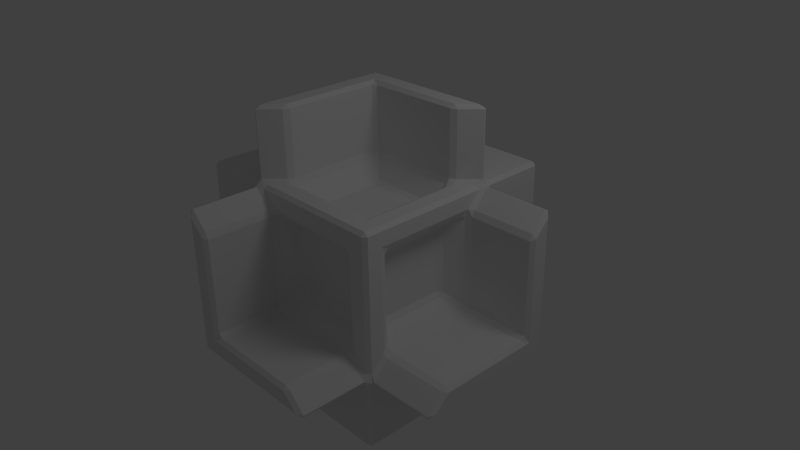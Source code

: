 # Source: interesting_shape.blend  (saved by Blender 2.63.0; exported with 4.5.12 LTS)
import bpy
from mathutils import Matrix  # noqa: F401  (used for matrix-valued properties, if any)

bpy.ops.wm.read_factory_settings(use_empty=True)
scene = bpy.context.scene
scene.name = 'Scene'

# ---- collections
col_collection_1 = bpy.data.collections.new('Collection 1'); scene.collection.children.link(col_collection_1)

# ---- materials (node trees are filled in below, after node groups)
mat_material = bpy.data.materials.new('Material')
mat_material.alpha_threshold = 0.0
mat_material.use_transparent_shadow = False
mat_material.roughness = 0.5
mat_material.line_color = (0.0, 0.0, 0.0, 1.0)

# ---- material node trees

# ---- world
world_world = bpy.data.worlds.new('World'); scene.world = world_world
world_world.color = (0.05088, 0.05088, 0.05088)
world_world.use_sun_shadow = False
world_world.sun_shadow_jitter_overblur = 0.0
world_world.cycles.sampling_method = 'MANUAL'
world_world.cycles.sample_map_resolution = 256

# ---- cameras
cam_camera = bpy.data.cameras.new('Camera')
cam_camera.clip_end = 100.0
cam_camera.lens = 35.0
cam_camera.sensor_width = 32.0
cam_camera.sensor_height = 18.0
cam_camera.ortho_scale = 7.314
cam_camera.dof.focus_distance = 0.0
cam_camera.dof.aperture_fstop = 128.0

# ---- lights
light_lamp = bpy.data.lights.new('Lamp', 'POINT')
light_lamp.transmission_factor = 0.0
light_lamp.cutoff_distance = 30.0
light_lamp.energy = 100.0
light_lamp.shadow_buffer_clip_start = 1.001
light_lamp.shadow_soft_size = 1.0
light_lamp.shadow_maximum_resolution = 0.006
light_lamp.use_absolute_resolution = True
light_lamp.cycles.use_multiple_importance_sampling = False

# ---- meshes
me_cube = bpy.data.meshes.new('Cube')
me_cube.from_pydata([(1.0, 0.95, -1.05), (1.0, -0.95, -1.05), (1.0, -0.95, -1.95), (1.0, 0.95, -1.95), (-0.95, 1.0, -0.95), (-0.95, 1.0, 0.8793), (-0.75, 1.0, 0.6793), (-0.75, 1.0, -0.75), (0.6793, 1.0, -0.75), (0.8793, 1.0, -0.95), (1.05, 1.0, -0.95), (1.05, 1.0, 0.95), (1.95, 1.0, 0.95), (1.95, 1.0, -0.95), (0.7354, 1.95, -0.7354), (0.9646, 1.95, -0.9646), (0.9646, 1.05, -0.9646), (0.7354, 1.05, -0.7354), (0.6793, 0.75, -1.0), (-0.75, 0.75, -1.0), (-0.75, -0.6793, -1.0), (-0.95, -0.8793, -1.0), (-0.95, 0.95, -1.0), (0.8793, 0.95, -1.0), (1.95, 0.95, -1.0), (1.95, -0.95, -1.0), (1.05, -0.95, -1.0), (1.05, 0.95, -1.0), (0.7354, 0.7354, -1.05), (0.9646, 0.9646, -1.05), (0.9646, 0.9646, -1.95), (0.7354, 0.7354, -1.95), (1.0, 1.95, -0.95), (1.0, 1.95, 0.95), (1.0, 1.05, 0.95), (1.0, 1.05, -0.95), (0.95, -1.0, -1.05), (-0.95, -1.0, -1.05), (-0.95, -1.0, -1.95), (0.95, -1.0, -1.95), (0.95, -1.0, -0.8793), (0.95, -1.0, 0.95), (-0.8793, -1.0, 0.95), (-0.6793, -1.0, 0.75), (0.75, -1.0, 0.75), (0.75, -1.0, -0.6793), (1.0, -0.75, -0.6793), (1.0, -0.75, 0.75), (1.0, 0.6793, 0.75), (1.0, 0.8793, 0.95), (1.0, -0.95, 0.95), (1.0, -0.95, -0.8793), (0.9646, -1.05, -0.9646), (0.7354, -1.05, -0.7354), (0.7354, -1.95, -0.7354), (0.9646, -1.95, -0.9646), (1.05, -0.7354, -0.7354), (1.05, -0.9646, -0.9646), (1.95, -0.9646, -0.9646), (1.95, -0.7354, -0.7354), (0.95, -1.95, -1.0), (-0.95, -1.95, -1.0), (-0.95, -1.05, -1.0), (0.95, -1.05, -1.0), (-1.0, 0.75, -0.75), (-1.0, 0.75, 0.6793), (-1.0, 0.95, 0.8793), (-1.0, 0.95, -0.95), (-1.0, -0.8793, -0.95), (-1.0, -0.6793, -0.75), (0.95, 1.0, 1.05), (-0.95, 1.0, 1.05), (-0.95, 1.0, 1.95), (0.95, 1.0, 1.95), (1.95, 0.7354, 0.7354), (1.95, 0.9646, 0.9646), (1.05, 0.9646, 0.9646), (1.05, 0.7354, 0.7354), (0.75, 0.6793, 1.0), (0.75, -0.75, 1.0), (-0.6793, -0.75, 1.0), (-0.8793, -0.95, 1.0), (0.95, -0.95, 1.0), (0.95, 0.8793, 1.0), (0.9646, 0.9646, 1.95), (0.7354, 0.7354, 1.95), (0.7354, 0.7354, 1.05), (0.9646, 0.9646, 1.05), (0.95, 1.95, 1.0), (-0.95, 1.95, 1.0), (-0.95, 1.05, 1.0), (0.95, 1.05, 1.0), (-1.05, -1.0, -0.95), (-1.05, -1.0, 0.95), (-1.95, -1.0, 0.95), (-1.95, -1.0, -0.95), (-0.9646, -0.9646, -1.05), (-0.7354, -0.7354, -1.05), (-0.7354, -0.7354, -1.95), (-0.9646, -0.9646, -1.95), (-1.0, -1.95, -0.95), (-1.0, -1.95, 0.95), (-1.0, -1.05, 0.95), (-1.0, -1.05, -0.95), (-1.95, -0.9646, -0.9646), (-1.95, -0.7354, -0.7354), (-1.05, -0.7354, -0.7354), (-1.05, -0.9646, -0.9646), (-1.05, -0.95, 1.0), (-1.05, 0.95, 1.0), (-1.95, 0.95, 1.0), (-1.95, -0.95, 1.0), (-0.9646, -0.9646, 1.05), (-0.7354, -0.7354, 1.05), (-0.7354, -0.7354, 1.95), (-0.9646, -0.9646, 1.95), (-0.7354, -1.05, 0.7354), (-0.9646, -1.05, 0.9646), (-0.9646, -1.95, 0.9646), (-0.7354, -1.95, 0.7354), (-1.0, -0.95, 1.95), (-1.0, 0.95, 1.95), (-1.0, 0.95, 1.05), (-1.0, -0.95, 1.05), (-1.95, 0.7354, 0.7354), (-1.95, 0.9646, 0.9646), (-1.05, 0.9646, 0.9646), (-1.05, 0.7354, 0.7354), (-0.9646, 1.95, 0.9646), (-0.7354, 1.95, 0.7354), (-0.7354, 1.05, 0.7354), (-0.9646, 1.05, 0.9646), (1.05, 0.65, -0.7), (1.05, -0.65, -0.7), (1.95, -0.65, -0.7), (1.95, 0.65, -0.7), (0.959, 0.6713, -0.6137), (0.959, 0.6713, 0.6137), (0.741, 0.5187, 0.461), (0.741, 0.5187, -0.461), (0.741, 0.461, -0.5187), (0.741, -0.461, -0.5187), (0.959, -0.6137, -0.6713), (0.959, 0.6137, -0.6713), (1.95, 0.7, -0.65), (1.95, 0.7, 0.65), (1.05, 0.7, 0.65), (1.05, 0.7, -0.65), (0.741, -0.5187, -0.461), (0.741, -0.5187, 0.461), (0.959, -0.6713, 0.6137), (0.959, -0.6713, -0.6137), (0.959, 0.6137, 0.6713), (0.959, -0.6137, 0.6713), (0.741, -0.461, 0.5187), (0.741, 0.461, 0.5187), (2.0, 0.75, -0.75), (2.0, -0.6793, -0.75), (2.0, -0.8793, -0.95), (2.0, 0.95, -0.95), (2.0, 0.95, 0.8793), (2.0, 0.75, 0.6793), (0.6137, 0.6713, 0.959), (-0.6137, 0.6713, 0.959), (-0.461, 0.5187, 0.741), (0.461, 0.5187, 0.741), (0.5187, 0.461, 0.741), (0.5187, -0.461, 0.741), (0.6713, -0.6137, 0.959), (0.6713, 0.6137, 0.959), (0.65, 0.7, 1.95), (-0.65, 0.7, 1.95), (-0.65, 0.7, 1.05), (0.65, 0.7, 1.05), (0.461, -0.5187, 0.741), (-0.461, -0.5187, 0.741), (-0.6137, -0.6713, 0.959), (0.6137, -0.6713, 0.959), (-0.5187, -0.461, 0.741), (-0.5187, 0.461, 0.741), (-0.6713, 0.6137, 0.959), (-0.6713, -0.6137, 0.959), (-0.7, -0.65, 1.05), (-0.7, 0.65, 1.05), (-0.7, 0.65, 1.95), (-0.7, -0.65, 1.95), (-0.75, -0.6793, 2.0), (-0.75, 0.75, 2.0), (0.6793, 0.75, 2.0), (0.8793, 0.95, 2.0), (-0.95, 0.95, 2.0), (-0.95, -0.8793, 2.0), (0.65, -1.05, -0.7), (-0.65, -1.05, -0.7), (-0.65, -1.95, -0.7), (0.65, -1.95, -0.7), (0.6713, -0.959, -0.6137), (0.6713, -0.959, 0.6137), (0.5187, -0.741, 0.461), (0.5187, -0.741, -0.461), (0.461, -0.741, -0.5187), (-0.461, -0.741, -0.5187), (-0.6137, -0.959, -0.6713), (0.6137, -0.959, -0.6713), (-0.7, -1.05, -0.65), (-0.7, -1.05, 0.65), (-0.7, -1.95, 0.65), (-0.7, -1.95, -0.65), (-0.5187, -0.741, -0.461), (-0.5187, -0.741, 0.461), (-0.6713, -0.959, 0.6137), (-0.6713, -0.959, -0.6137), (0.6137, -0.959, 0.6713), (-0.6137, -0.959, 0.6713), (-0.461, -0.741, 0.5187), (0.461, -0.741, 0.5187), (0.6793, -2.0, -0.75), (-0.75, -2.0, -0.75), (-0.75, -2.0, 0.6793), (-0.95, -2.0, 0.8793), (-0.95, -2.0, -0.95), (0.8793, -2.0, -0.95), (-0.959, -0.6713, -0.6137), (-0.959, -0.6713, 0.6137), (-0.741, -0.5187, 0.461), (-0.741, -0.5187, -0.461), (-0.741, -0.461, -0.5187), (-0.741, 0.461, -0.5187), (-0.959, 0.6137, -0.6713), (-0.959, -0.6137, -0.6713), (-1.95, -0.7, -0.65), (-1.95, -0.7, 0.65), (-1.05, -0.7, 0.65), (-1.05, -0.7, -0.65), (-0.741, 0.5187, -0.461), (-0.741, 0.5187, 0.461), (-0.959, 0.6713, 0.6137), (-0.959, 0.6713, -0.6137), (-0.959, -0.6137, 0.6713), (-0.959, 0.6137, 0.6713), (-0.741, 0.461, 0.5187), (-0.741, -0.461, 0.5187), (-1.95, -0.65, 0.7), (-1.95, 0.65, 0.7), (-1.05, 0.65, 0.7), (-1.05, -0.65, 0.7), (0.95, -0.95, -2.0), (-0.8793, -0.95, -2.0), (-0.6793, -0.75, -2.0), (0.75, -0.75, -2.0), (0.75, 0.6793, -2.0), (0.95, 0.8793, -2.0), (0.6137, 0.959, -0.6713), (-0.6137, 0.959, -0.6713), (-0.461, 0.741, -0.5187), (0.461, 0.741, -0.5187), (0.7, 1.05, -0.65), (0.7, 1.05, 0.65), (0.7, 1.95, 0.65), (0.7, 1.95, -0.65), (0.5187, 0.741, -0.461), (0.5187, 0.741, 0.461), (0.6713, 0.959, 0.6137), (0.6713, 0.959, -0.6137), (-0.6713, 0.959, -0.6137), (-0.6713, 0.959, 0.6137), (-0.5187, 0.741, 0.461), (-0.5187, 0.741, -0.461), (0.65, 1.05, 0.7), (-0.65, 1.05, 0.7), (-0.65, 1.95, 0.7), (0.65, 1.95, 0.7), (0.461, 0.741, 0.5187), (-0.461, 0.741, 0.5187), (-0.6137, 0.959, 0.6713), (0.6137, 0.959, 0.6713), (0.65, -0.7, -1.95), (-0.65, -0.7, -1.95), (-0.65, -0.7, -1.05), (0.65, -0.7, -1.05), (0.7, 0.65, -1.95), (0.7, -0.65, -1.95), (0.7, -0.65, -1.05), (0.7, 0.65, -1.05), (0.6713, 0.6137, -0.959), (0.6713, -0.6137, -0.959), (0.5187, -0.461, -0.741), (0.5187, 0.461, -0.741), (0.461, 0.5187, -0.741), (-0.461, 0.5187, -0.741), (-0.6137, 0.6713, -0.959), (0.6137, 0.6713, -0.959), (0.6137, -0.6713, -0.959), (-0.6137, -0.6713, -0.959), (-0.461, -0.5187, -0.741), (0.461, -0.5187, -0.741), (-0.6713, -0.6137, -0.959), (-0.6713, 0.6137, -0.959), (-0.5187, 0.461, -0.741), (-0.5187, -0.461, -0.741), (0.7, 0.44, -0.44), (0.7, 0.44, 0.44), (0.7, -0.44, 0.44), (0.7, -0.44, -0.44), (0.44, 0.44, 0.7), (-0.44, 0.44, 0.7), (-0.44, -0.44, 0.7), (0.44, -0.44, 0.7), (0.44, -0.7, -0.44), (0.44, -0.7, 0.44), (-0.44, -0.7, 0.44), (-0.44, -0.7, -0.44), (-0.7, -0.44, -0.44), (-0.7, -0.44, 0.44), (-0.7, 0.44, 0.44), (-0.7, 0.44, -0.44), (0.44, 0.7, 0.44), (0.44, 0.7, -0.44), (-0.44, 0.7, -0.44), (-0.44, 0.7, 0.44), (0.44, 0.44, -0.7), (0.44, -0.44, -0.7), (-0.44, -0.44, -0.7), (-0.44, 0.44, -0.7), (0.75, 2.0, 0.75), (-0.6793, 2.0, 0.75), (-0.8793, 2.0, 0.95), (0.95, 2.0, 0.95), (0.95, 2.0, -0.8793), (0.75, 2.0, -0.6793), (-2.0, -0.95, 0.95), (-2.0, 0.8793, 0.95), (-2.0, 0.6793, 0.75), (-2.0, -0.75, 0.75), (-2.0, -0.75, -0.6793), (-2.0, -0.95, -0.8793)], [], [(0, 1, 2, 3), (4, 5, 6, 7, 8, 9), (10, 11, 12, 13), (14, 15, 16, 17), (18, 19, 20, 21, 22, 23), (24, 25, 26, 27), (28, 29, 30, 31), (32, 33, 34, 35), (36, 37, 38, 39), (40, 41, 42, 43, 44, 45), (46, 47, 48, 49, 50, 51), (52, 53, 54, 55), (56, 57, 58, 59), (60, 61, 62, 63), (64, 65, 66, 67, 68, 69), (70, 71, 72, 73), (74, 75, 76, 77), (78, 79, 80, 81, 82, 83), (84, 85, 86, 87), (88, 89, 90, 91), (92, 93, 94, 95), (96, 97, 98, 99), (100, 101, 102, 103), (104, 105, 106, 107), (108, 109, 110, 111), (112, 113, 114, 115), (116, 117, 118, 119), (120, 121, 122, 123), (124, 125, 126, 127), (128, 129, 130, 131), (132, 133, 134, 135), (136, 137, 138, 139), (140, 141, 142, 143), (144, 145, 146, 147), (148, 149, 150, 151), (152, 153, 154, 155), (156, 157, 158, 159, 160, 161), (162, 163, 164, 165), (166, 167, 168, 169), (170, 171, 172, 173), (174, 175, 176, 177), (178, 179, 180, 181), (182, 183, 184, 185), (186, 187, 188, 189, 190, 191), (192, 193, 194, 195), (196, 197, 198, 199), (200, 201, 202, 203), (204, 205, 206, 207), (208, 209, 210, 211), (212, 213, 214, 215), (216, 217, 218, 219, 220, 221), (222, 223, 224, 225), (226, 227, 228, 229), (230, 231, 232, 233), (234, 235, 236, 237), (238, 239, 240, 241), (242, 243, 244, 245), (246, 247, 248, 249, 250, 251), (252, 253, 254, 255), (256, 257, 258, 259), (260, 261, 262, 263), (264, 265, 266, 267), (268, 269, 270, 271), (272, 273, 274, 275), (276, 277, 278, 279), (280, 281, 282, 283), (284, 285, 286, 287), (288, 289, 290, 291), (292, 293, 294, 295), (296, 297, 298, 299), (300, 301, 302, 303), (304, 305, 306, 307), (308, 309, 310, 311), (312, 313, 314, 315), (316, 317, 318, 319), (320, 321, 322, 323), (324, 325, 326, 327, 328, 329), (330, 331, 332, 333, 334, 335), (27, 26, 1, 0), (36, 39, 2, 1), (246, 251, 3, 2), (30, 29, 0, 3), (67, 66, 5, 4), (131, 130, 6, 5), (265, 264, 7, 6), (253, 252, 8, 7), (17, 16, 9, 8), (23, 22, 4, 9), (35, 34, 11, 10), (76, 75, 12, 11), (160, 159, 13, 12), (24, 27, 10, 13), (329, 328, 15, 14), (32, 35, 16, 15), (256, 259, 14, 17), (291, 290, 19, 18), (297, 296, 20, 19), (97, 96, 21, 20), (68, 67, 22, 21), (29, 28, 18, 23), (159, 158, 25, 24), (58, 57, 26, 25), (251, 250, 31, 30), (280, 283, 28, 31), (328, 327, 33, 32), (88, 91, 34, 33), (63, 62, 37, 36), (96, 99, 38, 37), (247, 246, 39, 38), (51, 50, 41, 40), (82, 81, 42, 41), (117, 116, 43, 42), (213, 212, 44, 43), (197, 196, 45, 44), (53, 52, 40, 45), (151, 150, 47, 46), (153, 152, 48, 47), (77, 76, 49, 48), (83, 82, 50, 49), (57, 56, 46, 51), (192, 195, 54, 53), (216, 221, 55, 54), (60, 63, 52, 55), (158, 157, 59, 58), (134, 133, 56, 59), (221, 220, 61, 60), (100, 103, 62, 61), (237, 236, 65, 64), (127, 126, 66, 65), (107, 106, 69, 68), (229, 228, 64, 69), (91, 90, 71, 70), (122, 121, 72, 71), (190, 189, 73, 72), (84, 87, 70, 73), (161, 160, 75, 74), (146, 145, 74, 77), (169, 168, 79, 78), (177, 176, 80, 79), (113, 112, 81, 80), (87, 86, 78, 83), (189, 188, 85, 84), (170, 173, 86, 85), (327, 326, 89, 88), (128, 131, 90, 89), (103, 102, 93, 92), (108, 111, 94, 93), (330, 335, 95, 94), (104, 107, 92, 95), (278, 277, 98, 97), (248, 247, 99, 98), (220, 219, 101, 100), (118, 117, 102, 101), (335, 334, 105, 104), (230, 233, 106, 105), (123, 122, 109, 108), (126, 125, 110, 109), (331, 330, 111, 110), (182, 185, 114, 113), (186, 191, 115, 114), (120, 123, 112, 115), (219, 218, 119, 118), (206, 205, 116, 119), (191, 190, 121, 120), (332, 331, 125, 124), (244, 243, 124, 127), (326, 325, 129, 128), (270, 269, 130, 129), (143, 142, 133, 132), (157, 156, 135, 134), (144, 147, 132, 135), (147, 146, 137, 136), (152, 155, 138, 137), (301, 300, 139, 138), (140, 143, 136, 139), (300, 303, 141, 140), (148, 151, 142, 141), (156, 161, 145, 144), (303, 302, 149, 148), (154, 153, 150, 149), (302, 301, 155, 154), (173, 172, 163, 162), (180, 179, 164, 163), (305, 304, 165, 164), (166, 169, 162, 165), (304, 307, 167, 166), (174, 177, 168, 167), (188, 187, 171, 170), (184, 183, 172, 171), (307, 306, 175, 174), (178, 181, 176, 175), (306, 305, 179, 178), (183, 182, 181, 180), (187, 186, 185, 184), (203, 202, 193, 192), (204, 207, 194, 193), (217, 216, 195, 194), (212, 215, 198, 197), (309, 308, 199, 198), (200, 203, 196, 199), (308, 311, 201, 200), (208, 211, 202, 201), (211, 210, 205, 204), (218, 217, 207, 206), (311, 310, 209, 208), (214, 213, 210, 209), (310, 309, 215, 214), (233, 232, 223, 222), (238, 241, 224, 223), (313, 312, 225, 224), (226, 229, 222, 225), (312, 315, 227, 226), (234, 237, 228, 227), (334, 333, 231, 230), (242, 245, 232, 231), (315, 314, 235, 234), (240, 239, 236, 235), (245, 244, 239, 238), (314, 313, 241, 240), (333, 332, 243, 242), (277, 276, 249, 248), (281, 280, 250, 249), (264, 267, 254, 253), (318, 317, 255, 254), (260, 263, 252, 255), (263, 262, 257, 256), (268, 271, 258, 257), (324, 329, 259, 258), (317, 316, 261, 260), (272, 275, 262, 261), (274, 273, 266, 265), (319, 318, 267, 266), (275, 274, 269, 268), (325, 324, 271, 270), (316, 319, 273, 272), (293, 292, 279, 278), (282, 281, 276, 279), (285, 284, 283, 282), (292, 295, 286, 285), (321, 320, 287, 286), (288, 291, 284, 287), (320, 323, 289, 288), (298, 297, 290, 289), (296, 299, 294, 293), (322, 321, 295, 294), (323, 322, 299, 298), (29, 23, 9, 16, 35, 10, 27, 0), (57, 51, 40, 52, 63, 36, 1, 26), (103, 92, 107, 68, 21, 96, 37, 62), (22, 67, 4), (91, 70, 87, 83, 49, 76, 11, 34), (82, 41, 50), (117, 42, 81, 112, 123, 108, 93, 102), (126, 109, 122, 71, 90, 131, 5, 66), (147, 136, 143, 132), (142, 151, 46, 56, 133), (77, 48, 152, 137, 146), (153, 47, 150), (86, 173, 162, 169, 78), (177, 79, 168), (181, 182, 113, 80, 176), (183, 180, 163, 172), (53, 45, 196, 203, 192), (211, 204, 193, 202), (197, 44, 212), (210, 213, 43, 116, 205), (233, 222, 229, 69, 106), (228, 237, 64), (245, 238, 223, 232), (239, 244, 127, 65, 236), (263, 256, 17, 8, 252), (253, 7, 264), (275, 268, 257, 262), (269, 274, 265, 6, 130), (291, 18, 28, 283, 284), (279, 292, 285, 282), (97, 20, 296, 293, 278), (297, 19, 290), (300, 140, 139), (148, 141, 303), (301, 138, 155), (154, 149, 302), (304, 166, 165), (174, 167, 307), (178, 175, 306), (179, 305, 164), (308, 200, 199), (208, 201, 311), (309, 198, 215), (214, 209, 310), (312, 226, 225), (234, 227, 315), (241, 313, 224), (240, 235, 314), (260, 255, 317), (318, 254, 267), (272, 261, 316), (319, 266, 273), (288, 287, 320), (295, 321, 286), (322, 294, 299), (298, 289, 323), (24, 13, 159), (58, 25, 158), (160, 12, 75), (144, 135, 156), (157, 134, 59), (161, 74, 145), (221, 60, 55), (100, 61, 220), (118, 101, 219), (216, 54, 195), (217, 194, 207), (218, 206, 119), (84, 73, 189), (191, 120, 115), (190, 72, 121), (188, 170, 85), (186, 114, 185), (184, 171, 187), (30, 3, 251), (246, 2, 39), (247, 38, 99), (250, 280, 31), (276, 281, 249), (248, 98, 277), (328, 32, 15), (88, 33, 327), (128, 89, 326), (329, 14, 259), (324, 258, 271), (270, 129, 325), (104, 95, 335), (330, 94, 111), (331, 110, 125), (334, 230, 105), (242, 231, 333), (243, 332, 124)])
me_cube.materials.append(mat_material)
me_cube.use_remesh_preserve_volume = False
me_cube.use_remesh_preserve_attributes = False
me_cube.use_mirror_vertex_groups = False
me_cube.update()

# ---- objects
ob_cube = bpy.data.objects.new('Cube', me_cube)
ob_lamp = bpy.data.objects.new('Lamp', light_lamp)
ob_camera = bpy.data.objects.new('Camera', cam_camera)

# ---- transforms, parenting, visibility, modifiers, constraints
ob_cube.location = (0.0, 0.0, 0.0)
ob_cube.lock_rotations_4d = False
ob_cube.empty_display_type = 'ARROWS'
ob_cube.lineart.crease_threshold = 0.0
ob_lamp.location = (4.076, 1.005, 5.904)
ob_lamp.rotation_euler = (0.6503, 0.05522, 1.866)
ob_lamp.lock_rotations_4d = False
ob_lamp.empty_display_type = 'ARROWS'
ob_lamp.color = (0.0, 0.0, 0.0, 0.0)
ob_lamp.lineart.crease_threshold = 0.0
ob_camera.location = (7.481, -6.508, 5.344)
ob_camera.rotation_euler = (1.109, 0.01082, 0.8149)
ob_camera.lock_rotations_4d = False
ob_camera.empty_display_type = 'ARROWS'
ob_camera.color = (0.0, 0.0, 0.0, 0.0)
ob_camera.display_type = 'WIRE'
ob_camera.lineart.crease_threshold = 0.0

# ---- collection membership
col_collection_1.objects.link(ob_cube)
col_collection_1.objects.link(ob_lamp)
col_collection_1.objects.link(ob_camera)

# ---- scene / render settings (as saved in the file)
scene.camera = ob_camera
scene.frame_start = 1; scene.frame_end = 250; scene.frame_set(1)
scene.render.engine = 'BLENDER_EEVEE_NEXT'
scene.render.image_settings.color_mode = 'RGB'
scene.render.image_settings.compression = 90
scene.render.resolution_percentage = 50
scene.render.dither_intensity = 0.0
scene.render.bake_margin = 2
scene.render.bake_bias = 0.0
scene.cycles.use_denoising = False
scene.cycles.samples = 10
scene.cycles.sampling_pattern = 'TABULATED_SOBOL'
scene.cycles.light_sampling_threshold = 0.0
scene.cycles.use_adaptive_sampling = False
scene.cycles.use_light_tree = False
scene.cycles.blur_glossy = 0.0
scene.cycles.volume_bounces = 1
scene.cycles.pixel_filter_type = 'GAUSSIAN'
scene.cycles.sample_clamp_indirect = 0.0
scene.view_settings.view_transform = 'Standard'
bpy.context.view_layer.update()
